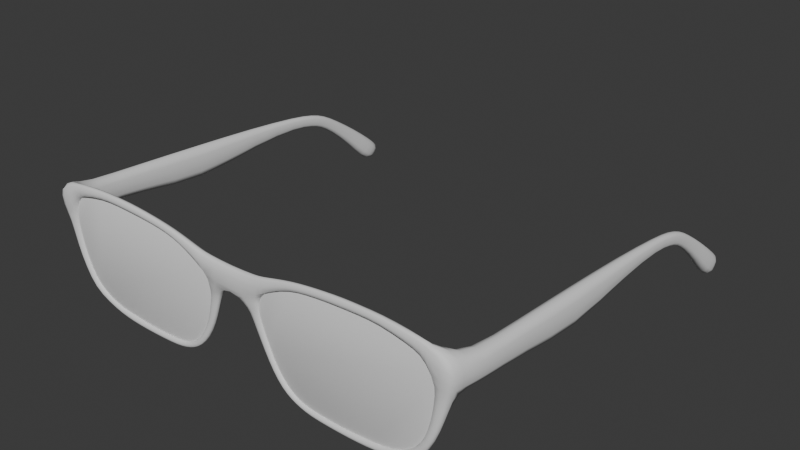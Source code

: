 # Source: Glasses.blend  (saved by Blender 4.0.36; exported with 4.5.12 LTS)
import bpy
from mathutils import Matrix  # noqa: F401  (used for matrix-valued properties, if any)

bpy.ops.wm.read_factory_settings(use_empty=True)
scene = bpy.context.scene
scene.name = 'Scene'

# ---- collections
col_collection = bpy.data.collections.new('Collection'); scene.collection.children.link(col_collection)
col_collection_2 = bpy.data.collections.new('Collection 2'); scene.collection.children.link(col_collection_2)

# ---- world
world_world = bpy.data.worlds.new('World'); scene.world = world_world
world_world.use_nodes = True; world_world.node_tree.nodes.clear()
_N = world_world.node_tree.nodes; _L = world_world.node_tree.links
n0 = _N.new('ShaderNodeOutputWorld'); n0.name = 'World Output'; n0.location = (300, 300)
n1 = _N.new('ShaderNodeBackground'); n1.name = 'Background'; n1.location = (10, 300)
n1.inputs[0].default_value = (0.05088, 0.05088, 0.05088, 1.0)
_L.new(n1.outputs[0], n0.inputs[0])
n0.is_active_output = True
world_world.color = (0.05088, 0.05088, 0.05088)
world_world.use_sun_shadow = False
world_world.sun_shadow_jitter_overblur = 0.0

# ---- meshes
me_cube_001 = bpy.data.meshes.new('Cube.001')
me_cube_001.from_pydata([(1.913, -0.3229, -0.1786), (1.981, -0.6021, 0.6222), (1.914, 0.1988, -0.178), (2.007, 0.08542, 0.6119), (1.819, 0.2031, -0.1689), (1.841, -0.1067, 0.7389), (1.819, -0.3185, -0.1694), (1.84, -0.5415, 0.7252), (1.973, 0.3957, 0.1312), (1.973, -0.3328, 0.1508), (1.838, -0.3328, 0.1508), (1.838, 0.3957, 0.1312), (1.911, 0.8545, 0.5367), (2.046, 0.8545, 0.5367), (2.046, 0.8835, 0.1765), (1.911, 0.8835, 0.1765), (1.915, 3.8, 0.4945), (2.042, 3.8, 0.4945), (2.042, 3.751, 0.1127), (1.915, 3.751, 0.1127), (1.909, 6.835, 0.4488), (2.048, 6.835, 0.4488), (2.048, 6.768, -0.0791), (1.909, 6.768, -0.0791), (1.927, 10.61, 0.3663), (2.03, 10.61, 0.3663), (2.03, 10.58, 0.09076), (1.927, 10.58, 0.09076), (1.945, 13.45, 0.2774), (2.012, 13.45, 0.2774), (2.012, 13.37, 0.1006), (1.945, 13.37, 0.1006), (1.942, 14.67, 0.2091), (2.014, 14.67, 0.2091), (2.014, 14.47, 0.02802), (1.942, 14.47, 0.02802), (1.942, 15.5, 0.1237), (2.014, 15.5, 0.1237), (2.014, 15.09, -0.02347), (1.942, 15.09, -0.02347), (1.942, 16.36, -0.02365), (2.014, 16.36, -0.02365), (2.014, 15.95, -0.1709), (1.942, 15.95, -0.1709), (1.931, 17.78, -0.2996), (2.026, 17.78, -0.2996), (2.026, 17.23, -0.4933), (1.931, 17.23, -0.4933), (1.916, 19.06, -0.5857), (2.041, 19.06, -0.5857), (2.041, 18.34, -0.8395), (1.916, 18.34, -0.8395), (1.924, 19.42, -0.6845), (2.033, 19.42, -0.6845), (2.033, 18.79, -0.9074), (1.924, 18.79, -0.9074), (1.949, 19.6, -0.7906), (2.008, 19.6, -0.7906), (2.008, 19.26, -0.9106), (1.949, 19.26, -0.9106), (2.023, 0.2485, 0.3354), (2.022, -0.4309, 0.3484), (1.838, -0.4895, 0.3554), (1.832, 0.2806, 0.3299), (2.046, 0.869, 0.3564), (1.911, 0.869, 0.3564), (2.042, 3.776, 0.3033), (1.915, 3.776, 0.3033), (2.048, 6.801, 0.1845), (1.909, 6.801, 0.1845), (2.03, 10.59, 0.2283), (1.927, 10.59, 0.2283), (2.012, 13.41, 0.1889), (1.945, 13.41, 0.1889), (2.014, 14.57, 0.1184), (1.942, 14.57, 0.1184), (2.014, 15.29, 0.05004), (1.942, 15.29, 0.05004), (2.014, 16.16, -0.09734), (1.942, 16.16, -0.09734), (2.026, 17.51, -0.3966), (1.931, 17.51, -0.3966), (2.041, 18.7, -0.7128), (1.916, 18.7, -0.7128), (2.033, 19.1, -0.7961), (1.924, 19.1, -0.7961), (2.008, 19.43, -0.8507), (1.949, 19.43, -0.8507), (1.777, -0.1926, 0.7496), (1.776, -0.4937, 0.7426), (1.772, -0.4715, 0.5415), (1.761, 0.01836, 0.5112), (1.645, -0.1852, 0.7735), (1.645, -0.5409, 0.7688), (1.644, -0.5065, 0.6028), (1.644, 0.05913, 0.6008), (1.429, -0.1874, 0.7992), (1.429, -0.4993, 0.7951), (1.426, -0.4764, 0.6774), (1.428, 0.02786, 0.6438), (1.259, -0.1819, 0.7943), (1.259, -0.4839, 0.7903), (1.256, -0.4616, 0.6765), (1.258, 0.02675, 0.6429), (1.096, -0.168, 0.7898), (1.095, -0.4837, 0.7857), (1.093, -0.4604, 0.6666), (1.095, 0.04976, 0.633), (0.9282, -0.1641, 0.7668), (0.9279, -0.4624, 0.7629), (0.9254, -0.4405, 0.6504), (0.9276, 0.04215, 0.6168), (0.7783, -0.1581, 0.7413), (0.778, -0.4498, 0.7374), (0.7756, -0.4283, 0.6274), (0.7778, 0.04369, 0.5939), (0.6095, -0.1446, 0.7034), (0.6091, -0.4519, 0.6993), (0.6066, -0.4292, 0.5834), (0.6088, 0.06765, 0.5498), (0.4537, -0.1261, 0.6493), (0.4533, -0.4683, 0.6447), (0.4589, -0.4353, 0.472), (0.4592, 0.1091, 0.4701), (0.319, -0.1113, 0.6057), (0.3182, -0.5233, 0.596), (0.3565, -0.4796, 0.3884), (0.3551, 0.1502, 0.3844), (1.849, -0.2907, -0.4488), (1.85, 0.1724, -0.4483), (1.766, 0.1762, -0.4401), (1.765, -0.2869, -0.4407), (1.748, -0.2877, -0.7259), (1.748, 0.1754, -0.726), (1.684, 0.1793, -0.6438), (1.683, -0.2838, -0.6437), (1.58, -0.2232, -0.8607), (1.581, 0.1183, -0.861), (1.554, 0.1211, -0.776), (1.554, -0.2204, -0.7756), (1.42, -0.2197, -0.9316), (1.421, 0.1218, -0.932), (1.41, 0.1246, -0.8398), (1.409, -0.2169, -0.8393), (1.268, -0.2254, -0.9594), (1.268, 0.1361, -0.96), (1.267, 0.1391, -0.8607), (1.267, -0.2224, -0.8601), (1.095, -0.2031, -0.9742), (1.095, 0.1255, -0.9748), (1.098, 0.1282, -0.8847), (1.098, -0.2003, -0.8841), (0.8939, -0.1857, -0.9734), (0.8941, 0.1218, -0.9739), (0.8973, 0.1244, -0.8896), (0.8971, -0.1832, -0.889), (0.721, -0.19, -0.9602), (0.7212, 0.1359, -0.9608), (0.7355, 0.1386, -0.874), (0.7353, -0.1873, -0.8733), (0.6164, -0.1712, -0.9248), (0.6165, 0.1263, -0.9254), (0.6396, 0.1287, -0.8516), (0.6395, -0.1687, -0.8509), (0.5277, -0.1764, -0.8731), (0.5276, 0.142, -0.8737), (0.5655, 0.1446, -0.8076), (0.5655, -0.1738, -0.8069), (0.4362, -0.1873, -0.7791), (0.436, 0.1594, -0.7798), (0.488, 0.1623, -0.7258), (0.4881, -0.1844, -0.7251), (0.3481, -0.1825, -0.6134), (0.3479, 0.1642, -0.614), (0.4028, 0.1671, -0.5674), (0.403, -0.1796, -0.5667), (0.2692, -0.1857, -0.3865), (0.269, 0.1787, -0.3872), (0.3297, 0.1818, -0.3473), (0.33, -0.1827, -0.3466), (0.2, -0.2359, -0.1211), (0.1996, 0.1236, -0.1218), (0.2833, 0.1276, -0.0876), (0.2837, -0.2319, -0.08682), (0.1549, -0.264, 0.0605), (0.1542, 0.1253, 0.05954), (0.2628, 0.1296, 0.06569), (0.2635, -0.2596, 0.06665), (0.1038, -0.3909, 0.158), (0.1028, 0.1564, 0.1566), (0.2688, 0.1629, 0.1763), (0.2697, -0.3844, 0.1778), (-0.0003505, -0.3611, 0.2339), (0.000104, 0.01222, 0.2406), (0.2862, 0.1306, 0.2606), (0.2852, -0.4546, 0.2634), (-0.0002016, -0.4697, 0.3548), (3.752e-05, 0.1866, 0.3359), (0.3162, 0.1392, 0.3231), (0.3154, -0.4848, 0.3264), (0.2353, -0.04409, 0.5815), (0.2367, -0.4935, 0.5708), (-6.084e-05, -0.4682, 0.5523), (-3.433e-05, -0.05407, 0.5523)], [], [(60, 8, 14, 64), (60, 3, 1, 61), (2, 0, 128, 129), (3, 5, 7, 1), (61, 1, 7, 62), (0, 9, 10, 6), (2, 8, 9, 0), (4, 11, 8, 2), (14, 15, 19, 18), (5, 3, 13, 12), (63, 5, 12, 65), (8, 11, 15, 14), (18, 19, 23, 22), (64, 14, 18, 66), (65, 12, 16, 67), (12, 13, 17, 16), (22, 23, 27, 26), (66, 18, 22, 68), (67, 16, 20, 69), (16, 17, 21, 20), (71, 24, 28, 73), (68, 22, 26, 70), (69, 20, 24, 71), (20, 21, 25, 24), (28, 29, 33, 32), (24, 25, 29, 28), (26, 27, 31, 30), (70, 26, 30, 72), (75, 32, 36, 77), (30, 31, 35, 34), (72, 30, 34, 74), (73, 28, 32, 75), (36, 37, 41, 40), (32, 33, 37, 36), (34, 35, 39, 38), (74, 34, 38, 76), (42, 43, 47, 46), (38, 39, 43, 42), (76, 38, 42, 78), (77, 36, 40, 79), (81, 44, 48, 83), (78, 42, 46, 80), (79, 40, 44, 81), (40, 41, 45, 44), (50, 51, 55, 54), (44, 45, 49, 48), (46, 47, 51, 50), (80, 46, 50, 82), (84, 54, 58, 86), (82, 50, 54, 84), (83, 48, 52, 85), (48, 49, 53, 52), (87, 56, 57, 86), (85, 52, 56, 87), (52, 53, 57, 56), (54, 55, 59, 58), (63, 11, 10, 62), (4, 6, 10, 11), (5, 63, 91, 88), (55, 85, 87, 59), (59, 87, 86, 58), (51, 83, 85, 55), (49, 82, 84, 53), (53, 84, 86, 57), (45, 80, 82, 49), (43, 79, 81, 47), (41, 78, 80, 45), (47, 81, 83, 51), (39, 77, 79, 43), (37, 76, 78, 41), (33, 74, 76, 37), (31, 73, 75, 35), (29, 72, 74, 33), (35, 75, 77, 39), (25, 70, 72, 29), (23, 69, 71, 27), (21, 68, 70, 25), (27, 71, 73, 31), (19, 67, 69, 23), (17, 66, 68, 21), (15, 65, 67, 19), (13, 64, 66, 17), (11, 63, 65, 15), (9, 61, 62, 10), (8, 60, 61, 9), (3, 60, 64, 13), (88, 91, 95, 92), (63, 62, 90, 91), (7, 5, 88, 89), (62, 7, 89, 90), (92, 95, 99, 96), (89, 88, 92, 93), (91, 90, 94, 95), (90, 89, 93, 94), (99, 98, 102, 103), (93, 92, 96, 97), (95, 94, 98, 99), (94, 93, 97, 98), (100, 103, 107, 104), (98, 97, 101, 102), (96, 99, 103, 100), (97, 96, 100, 101), (105, 104, 108, 109), (101, 100, 104, 105), (103, 102, 106, 107), (102, 101, 105, 106), (111, 110, 114, 115), (107, 106, 110, 111), (106, 105, 109, 110), (104, 107, 111, 108), (112, 115, 119, 116), (110, 109, 113, 114), (108, 111, 115, 112), (109, 108, 112, 113), (119, 118, 122, 123), (113, 112, 116, 117), (115, 114, 118, 119), (114, 113, 117, 118), (120, 123, 127, 124), (118, 117, 121, 122), (116, 119, 123, 120), (117, 116, 120, 121), (199, 198, 127, 126), (121, 120, 124, 125), (123, 122, 126, 127), (122, 121, 125, 126), (131, 130, 134, 135), (6, 4, 130, 131), (0, 6, 131, 128), (4, 2, 129, 130), (134, 133, 137, 138), (128, 131, 135, 132), (130, 129, 133, 134), (129, 128, 132, 133), (137, 136, 140, 141), (133, 132, 136, 137), (135, 134, 138, 139), (132, 135, 139, 136), (143, 142, 146, 147), (139, 138, 142, 143), (136, 139, 143, 140), (138, 137, 141, 142), (146, 145, 149, 150), (140, 143, 147, 144), (142, 141, 145, 146), (141, 140, 144, 145), (149, 148, 152, 153), (145, 144, 148, 149), (147, 146, 150, 151), (144, 147, 151, 148), (152, 155, 159, 156), (151, 150, 154, 155), (148, 151, 155, 152), (150, 149, 153, 154), (158, 157, 161, 162), (154, 153, 157, 158), (153, 152, 156, 157), (155, 154, 158, 159), (163, 162, 166, 167), (157, 156, 160, 161), (159, 158, 162, 163), (156, 159, 163, 160), (166, 165, 169, 170), (160, 163, 167, 164), (162, 161, 165, 166), (161, 160, 164, 165), (170, 169, 173, 174), (165, 164, 168, 169), (167, 166, 170, 171), (164, 167, 171, 168), (175, 174, 178, 179), (169, 168, 172, 173), (171, 170, 174, 175), (168, 171, 175, 172), (179, 178, 182, 183), (172, 175, 179, 176), (174, 173, 177, 178), (173, 172, 176, 177), (182, 181, 185, 186), (176, 179, 183, 180), (178, 177, 181, 182), (177, 176, 180, 181), (187, 186, 190, 191), (181, 180, 184, 185), (183, 182, 186, 187), (180, 183, 187, 184), (188, 191, 195, 192), (184, 187, 191, 188), (186, 185, 189, 190), (185, 184, 188, 189), (194, 193, 197, 198), (190, 189, 193, 194), (189, 188, 192, 193), (191, 190, 194, 195), (195, 194, 198, 199), (192, 195, 199, 196), (124, 127, 198, 200), (125, 124, 200, 201), (125, 201, 199, 126), (199, 201, 202, 196), (200, 203, 202, 201), (197, 203, 200, 198)])
me_cube_001.polygons.foreach_set('use_smooth', [True] * 202)
_uv = me_cube_001.uv_layers.new(name='UVMap')
_uv.uv.foreach_set('vector', [0.5733, 0.5, 0.5217, 0.5, 0.5217, 0.5, 0.5733, 0.5, 0.5733, 0.5, 0.625, 0.5, 0.625, 0.75, 0.5733, 0.75, 0.375, 0.5, 0.375, 0.75, 0.375, 0.75, 0.375, 0.5, 0.625, 0.5, 0.6593, 0.5, 0.6593, 0.75, 0.625, 0.75, 0.5733, 0.75, 0.625, 0.75, 0.625, 0.7843, 0.5733, 0.7843, 0.375, 0.75, 0.5217, 0.75, 0.5217, 0.7843, 0.375, 0.7843, 0.375, 0.5, 0.5217, 0.5, 0.5217, 0.75, 0.375, 0.75, 0.375, 0.4657, 0.5217, 0.4657, 0.5217, 0.5, 0.375, 0.5, 0.5217, 0.5, 0.5217, 0.4657, 0.5217, 0.4657, 0.5217, 0.5, 0.6593, 0.5, 0.625, 0.5, 0.625, 0.5, 0.6593, 0.5, 0.5733, 0.4657, 0.625, 0.4657, 0.625, 0.4657, 0.5733, 0.4657, 0.5217, 0.5, 0.5217, 0.4657, 0.5217, 0.4657, 0.5217, 0.5, 0.5217, 0.5, 0.5217, 0.4657, 0.5217, 0.4657, 0.5217, 0.5, 0.5733, 0.5, 0.5217, 0.5, 0.5217, 0.5, 0.5733, 0.5, 0.5733, 0.4657, 0.625, 0.4657, 0.625, 0.4657, 0.5733, 0.4657, 0.6593, 0.5, 0.625, 0.5, 0.625, 0.5, 0.6593, 0.5, 0.5217, 0.5, 0.5217, 0.4657, 0.5217, 0.4657, 0.5217, 0.5, 0.5733, 0.5, 0.5217, 0.5, 0.5217, 0.5, 0.5733, 0.5, 0.5733, 0.4657, 0.625, 0.4657, 0.625, 0.4657, 0.5733, 0.4657, 0.6593, 0.5, 0.625, 0.5, 0.625, 0.5, 0.6593, 0.5, 0.5733, 0.4657, 0.625, 0.4657, 0.625, 0.4657, 0.5733, 0.4657, 0.5733, 0.5, 0.5217, 0.5, 0.5217, 0.5, 0.5733, 0.5, 0.5733, 0.4657, 0.625, 0.4657, 0.625, 0.4657, 0.5733, 0.4657, 0.6593, 0.5, 0.625, 0.5, 0.625, 0.5, 0.6593, 0.5, 0.6593, 0.5, 0.625, 0.5, 0.625, 0.5, 0.6593, 0.5, 0.6593, 0.5, 0.625, 0.5, 0.625, 0.5, 0.6593, 0.5, 0.5217, 0.5, 0.5217, 0.4657, 0.5217, 0.4657, 0.5217, 0.5, 0.5733, 0.5, 0.5217, 0.5, 0.5217, 0.5, 0.5733, 0.5, 0.5733, 0.4657, 0.625, 0.4657, 0.625, 0.4657, 0.5733, 0.4657, 0.5217, 0.5, 0.5217, 0.4657, 0.5217, 0.4657, 0.5217, 0.5, 0.5733, 0.5, 0.5217, 0.5, 0.5217, 0.5, 0.5733, 0.5, 0.5733, 0.4657, 0.625, 0.4657, 0.625, 0.4657, 0.5733, 0.4657, 0.6593, 0.5, 0.625, 0.5, 0.625, 0.5, 0.6593, 0.5, 0.6593, 0.5, 0.625, 0.5, 0.625, 0.5, 0.6593, 0.5, 0.5217, 0.5, 0.5217, 0.4657, 0.5217, 0.4657, 0.5217, 0.5, 0.5733, 0.5, 0.5217, 0.5, 0.5217, 0.5, 0.5733, 0.5, 0.5217, 0.5, 0.5217, 0.4657, 0.5217, 0.4657, 0.5217, 0.5, 0.5217, 0.5, 0.5217, 0.4657, 0.5217, 0.4657, 0.5217, 0.5, 0.5733, 0.5, 0.5217, 0.5, 0.5217, 0.5, 0.5733, 0.5, 0.5733, 0.4657, 0.625, 0.4657, 0.625, 0.4657, 0.5733, 0.4657, 0.5733, 0.4657, 0.625, 0.4657, 0.625, 0.4657, 0.5733, 0.4657, 0.5733, 0.5, 0.5217, 0.5, 0.5217, 0.5, 0.5733, 0.5, 0.5733, 0.4657, 0.625, 0.4657, 0.625, 0.4657, 0.5733, 0.4657, 0.6593, 0.5, 0.625, 0.5, 0.625, 0.5, 0.6593, 0.5, 0.5217, 0.5, 0.5217, 0.4657, 0.5217, 0.4657, 0.5217, 0.5, 0.6593, 0.5, 0.625, 0.5, 0.625, 0.5, 0.6593, 0.5, 0.5217, 0.5, 0.5217, 0.4657, 0.5217, 0.4657, 0.5217, 0.5, 0.5733, 0.5, 0.5217, 0.5, 0.5217, 0.5, 0.5733, 0.5, 0.5733, 0.5, 0.5217, 0.5, 0.5217, 0.5, 0.5733, 0.5, 0.5733, 0.5, 0.5217, 0.5, 0.5217, 0.5, 0.5733, 0.5, 0.5733, 0.4657, 0.625, 0.4657, 0.625, 0.4657, 0.5733, 0.4657, 0.6593, 0.5, 0.625, 0.5, 0.625, 0.5, 0.6593, 0.5, 0.5733, 0.4657, 0.625, 0.4657, 0.625, 0.5, 0.5733, 0.5, 0.5733, 0.4657, 0.625, 0.4657, 0.625, 0.4657, 0.5733, 0.4657, 0.6593, 0.5, 0.625, 0.5, 0.625, 0.5, 0.6593, 0.5, 0.5217, 0.5, 0.5217, 0.4657, 0.5217, 0.4657, 0.5217, 0.5, 0.5733, 0.4657, 0.5217, 0.4657, 0.5217, 0.7843, 0.5733, 0.7843, 0.375, 0.4657, 0.375, 0.7843, 0.5217, 0.7843, 0.5217, 0.4657, 0.625, 0.4657, 0.5733, 0.4657, 0.5733, 0.4657, 0.625, 0.4657, 0.5217, 0.4657, 0.5733, 0.4657, 0.5733, 0.4657, 0.5217, 0.4657, 0.5217, 0.4657, 0.5733, 0.4657, 0.5733, 0.5, 0.5217, 0.5, 0.5217, 0.4657, 0.5733, 0.4657, 0.5733, 0.4657, 0.5217, 0.4657, 0.625, 0.5, 0.5733, 0.5, 0.5733, 0.5, 0.625, 0.5, 0.625, 0.5, 0.5733, 0.5, 0.5733, 0.5, 0.625, 0.5, 0.625, 0.5, 0.5733, 0.5, 0.5733, 0.5, 0.625, 0.5, 0.5217, 0.4657, 0.5733, 0.4657, 0.5733, 0.4657, 0.5217, 0.4657, 0.625, 0.5, 0.5733, 0.5, 0.5733, 0.5, 0.625, 0.5, 0.5217, 0.4657, 0.5733, 0.4657, 0.5733, 0.4657, 0.5217, 0.4657, 0.5217, 0.4657, 0.5733, 0.4657, 0.5733, 0.4657, 0.5217, 0.4657, 0.625, 0.5, 0.5733, 0.5, 0.5733, 0.5, 0.625, 0.5, 0.625, 0.5, 0.5733, 0.5, 0.5733, 0.5, 0.625, 0.5, 0.5217, 0.4657, 0.5733, 0.4657, 0.5733, 0.4657, 0.5217, 0.4657, 0.625, 0.5, 0.5733, 0.5, 0.5733, 0.5, 0.625, 0.5, 0.5217, 0.4657, 0.5733, 0.4657, 0.5733, 0.4657, 0.5217, 0.4657, 0.625, 0.5, 0.5733, 0.5, 0.5733, 0.5, 0.625, 0.5, 0.5217, 0.4657, 0.5733, 0.4657, 0.5733, 0.4657, 0.5217, 0.4657, 0.625, 0.5, 0.5733, 0.5, 0.5733, 0.5, 0.625, 0.5, 0.5217, 0.4657, 0.5733, 0.4657, 0.5733, 0.4657, 0.5217, 0.4657, 0.5217, 0.4657, 0.5733, 0.4657, 0.5733, 0.4657, 0.5217, 0.4657, 0.625, 0.5, 0.5733, 0.5, 0.5733, 0.5, 0.625, 0.5, 0.5217, 0.4657, 0.5733, 0.4657, 0.5733, 0.4657, 0.5217, 0.4657, 0.625, 0.5, 0.5733, 0.5, 0.5733, 0.5, 0.625, 0.5, 0.5217, 0.4657, 0.5733, 0.4657, 0.5733, 0.4657, 0.5217, 0.4657, 0.5217, 0.75, 0.5733, 0.75, 0.5733, 0.7843, 0.5217, 0.7843, 0.5217, 0.5, 0.5733, 0.5, 0.5733, 0.75, 0.5217, 0.75, 0.625, 0.5, 0.5733, 0.5, 0.5733, 0.5, 0.625, 0.5, 0.625, 0.4657, 0.5733, 0.4657, 0.5733, 0.4657, 0.625, 0.4657, 0.5733, 0.4657, 0.5733, 0.7843, 0.5733, 0.7843, 0.5733, 0.4657, 0.6593, 0.75, 0.6593, 0.5, 0.6593, 0.5, 0.6593, 0.75, 0.5733, 0.7843, 0.625, 0.7843, 0.625, 0.7843, 0.5733, 0.7843, 0.625, 0.4657, 0.5733, 0.4657, 0.5733, 0.4657, 0.625, 0.4657, 0.6593, 0.75, 0.6593, 0.5, 0.6593, 0.5, 0.6593, 0.75, 0.5733, 0.4657, 0.5733, 0.7843, 0.5733, 0.7843, 0.5733, 0.4657, 0.5733, 0.7843, 0.625, 0.7843, 0.625, 0.7843, 0.5733, 0.7843, 0.5733, 0.4657, 0.5733, 0.7843, 0.5733, 0.7843, 0.5733, 0.4657, 0.6593, 0.75, 0.6593, 0.5, 0.6593, 0.5, 0.6593, 0.75, 0.5733, 0.4657, 0.5733, 0.7843, 0.5733, 0.7843, 0.5733, 0.4657, 0.5733, 0.7843, 0.625, 0.7843, 0.625, 0.7843, 0.5733, 0.7843, 0.625, 0.4657, 0.5733, 0.4657, 0.5733, 0.4657, 0.625, 0.4657, 0.5733, 0.7843, 0.625, 0.7843, 0.625, 0.7843, 0.5733, 0.7843, 0.625, 0.4657, 0.5733, 0.4657, 0.5733, 0.4657, 0.625, 0.4657, 0.6593, 0.75, 0.6593, 0.5, 0.6593, 0.5, 0.6593, 0.75, 0.6593, 0.75, 0.6593, 0.5, 0.6593, 0.5, 0.6593, 0.75, 0.6593, 0.75, 0.6593, 0.5, 0.6593, 0.5, 0.6593, 0.75, 0.5733, 0.4657, 0.5733, 0.7843, 0.5733, 0.7843, 0.5733, 0.4657, 0.5733, 0.7843, 0.625, 0.7843, 0.625, 0.7843, 0.5733, 0.7843, 0.5733, 0.4657, 0.5733, 0.7843, 0.5733, 0.7843, 0.5733, 0.4657, 0.5733, 0.4657, 0.5733, 0.7843, 0.5733, 0.7843, 0.5733, 0.4657, 0.5733, 0.7843, 0.625, 0.7843, 0.625, 0.7843, 0.5733, 0.7843, 0.625, 0.4657, 0.5733, 0.4657, 0.5733, 0.4657, 0.625, 0.4657, 0.625, 0.4657, 0.5733, 0.4657, 0.5733, 0.4657, 0.625, 0.4657, 0.5733, 0.7843, 0.625, 0.7843, 0.625, 0.7843, 0.5733, 0.7843, 0.625, 0.4657, 0.5733, 0.4657, 0.5733, 0.4657, 0.625, 0.4657, 0.6593, 0.75, 0.6593, 0.5, 0.6593, 0.5, 0.6593, 0.75, 0.5733, 0.4657, 0.5733, 0.7843, 0.5733, 0.7843, 0.5733, 0.4657, 0.6593, 0.75, 0.6593, 0.5, 0.6593, 0.5, 0.6593, 0.75, 0.5733, 0.4657, 0.5733, 0.7843, 0.5733, 0.7843, 0.5733, 0.4657, 0.5733, 0.7843, 0.625, 0.7843, 0.625, 0.7843, 0.5733, 0.7843, 0.625, 0.4657, 0.5733, 0.4657, 0.5733, 0.4657, 0.625, 0.4657, 0.5733, 0.7843, 0.625, 0.7843, 0.625, 0.7843, 0.5733, 0.7843, 0.625, 0.4657, 0.5733, 0.4657, 0.5733, 0.4657, 0.625, 0.4657, 0.6593, 0.75, 0.6593, 0.5, 0.6593, 0.5, 0.6593, 0.75, 0.3407, 0.75, 0.3407, 0.5, 0.5733, 0.4657, 0.5733, 0.7843, 0.6593, 0.75, 0.6593, 0.5, 0.6593, 0.5, 0.6593, 0.75, 0.5733, 0.4657, 0.5733, 0.7843, 0.5733, 0.7843, 0.5733, 0.4657, 0.5733, 0.7843, 0.625, 0.7843, 0.625, 0.7843, 0.5733, 0.7843, 0.375, 0.7843, 0.375, 0.4657, 0.375, 0.4657, 0.375, 0.7843, 0.375, 0.7843, 0.375, 0.4657, 0.375, 0.4657, 0.375, 0.7843, 0.375, 0.75, 0.375, 0.7843, 0.375, 0.7843, 0.375, 0.75, 0.375, 0.4657, 0.375, 0.5, 0.375, 0.5, 0.375, 0.4657, 0.375, 0.4657, 0.375, 0.5, 0.375, 0.5, 0.375, 0.4657, 0.375, 0.75, 0.375, 0.7843, 0.375, 0.7843, 0.375, 0.75, 0.375, 0.4657, 0.375, 0.5, 0.375, 0.5, 0.375, 0.4657, 0.375, 0.5, 0.375, 0.75, 0.375, 0.75, 0.375, 0.5, 0.375, 0.5, 0.375, 0.75, 0.375, 0.75, 0.375, 0.5, 0.375, 0.5, 0.375, 0.75, 0.375, 0.75, 0.375, 0.5, 0.375, 0.7843, 0.375, 0.4657, 0.375, 0.4657, 0.375, 0.7843, 0.375, 0.75, 0.375, 0.7843, 0.375, 0.7843, 0.375, 0.75, 0.375, 0.7843, 0.375, 0.4657, 0.375, 0.4657, 0.375, 0.7843, 0.375, 0.7843, 0.375, 0.4657, 0.375, 0.4657, 0.375, 0.7843, 0.375, 0.75, 0.375, 0.7843, 0.375, 0.7843, 0.375, 0.75, 0.375, 0.4657, 0.375, 0.5, 0.375, 0.5, 0.375, 0.4657, 0.375, 0.4657, 0.375, 0.5, 0.375, 0.5, 0.375, 0.4657, 0.375, 0.75, 0.375, 0.7843, 0.375, 0.7843, 0.375, 0.75, 0.375, 0.4657, 0.375, 0.5, 0.375, 0.5, 0.375, 0.4657, 0.375, 0.5, 0.375, 0.75, 0.375, 0.75, 0.375, 0.5, 0.375, 0.5, 0.375, 0.75, 0.375, 0.75, 0.375, 0.5, 0.375, 0.5, 0.375, 0.75, 0.375, 0.75, 0.375, 0.5, 0.375, 0.7843, 0.375, 0.4657, 0.375, 0.4657, 0.375, 0.7843, 0.375, 0.75, 0.375, 0.7843, 0.375, 0.7843, 0.375, 0.75, 0.375, 0.75, 0.375, 0.7843, 0.375, 0.7843, 0.375, 0.75, 0.375, 0.7843, 0.375, 0.4657, 0.375, 0.4657, 0.375, 0.7843, 0.375, 0.75, 0.375, 0.7843, 0.375, 0.7843, 0.375, 0.75, 0.375, 0.4657, 0.375, 0.5, 0.375, 0.5, 0.375, 0.4657, 0.375, 0.4657, 0.375, 0.5, 0.375, 0.5, 0.375, 0.4657, 0.375, 0.4657, 0.375, 0.5, 0.375, 0.5, 0.375, 0.4657, 0.375, 0.5, 0.375, 0.75, 0.375, 0.75, 0.375, 0.5, 0.375, 0.7843, 0.375, 0.4657, 0.375, 0.4657, 0.375, 0.7843, 0.375, 0.7843, 0.375, 0.4657, 0.375, 0.4657, 0.375, 0.7843, 0.375, 0.5, 0.375, 0.75, 0.375, 0.75, 0.375, 0.5, 0.375, 0.7843, 0.375, 0.4657, 0.375, 0.4657, 0.375, 0.7843, 0.375, 0.75, 0.375, 0.7843, 0.375, 0.7843, 0.375, 0.75, 0.375, 0.4657, 0.375, 0.5, 0.375, 0.5, 0.375, 0.4657, 0.375, 0.75, 0.375, 0.7843, 0.375, 0.7843, 0.375, 0.75, 0.375, 0.4657, 0.375, 0.5, 0.375, 0.5, 0.375, 0.4657, 0.375, 0.5, 0.375, 0.75, 0.375, 0.75, 0.375, 0.5, 0.375, 0.4657, 0.375, 0.5, 0.375, 0.5, 0.375, 0.4657, 0.375, 0.5, 0.375, 0.75, 0.375, 0.75, 0.375, 0.5, 0.375, 0.7843, 0.375, 0.4657, 0.375, 0.4657, 0.375, 0.7843, 0.375, 0.75, 0.375, 0.7843, 0.375, 0.7843, 0.375, 0.75, 0.375, 0.7843, 0.375, 0.4657, 0.375, 0.4657, 0.375, 0.7843, 0.375, 0.5, 0.375, 0.75, 0.375, 0.75, 0.375, 0.5, 0.375, 0.7843, 0.375, 0.4657, 0.375, 0.4657, 0.375, 0.7843, 0.375, 0.75, 0.375, 0.7843, 0.375, 0.7843, 0.375, 0.75, 0.375, 0.7843, 0.375, 0.4657, 0.375, 0.4657, 0.375, 0.7843, 0.375, 0.75, 0.375, 0.7843, 0.375, 0.7843, 0.375, 0.75, 0.375, 0.4657, 0.375, 0.5, 0.375, 0.5, 0.375, 0.4657, 0.375, 0.5, 0.375, 0.75, 0.375, 0.75, 0.375, 0.5, 0.375, 0.4657, 0.375, 0.5, 0.375, 0.5, 0.375, 0.4657, 0.375, 0.75, 0.375, 0.7843, 0.375, 0.7843, 0.375, 0.75, 0.375, 0.4657, 0.375, 0.5, 0.375, 0.5, 0.375, 0.4657, 0.375, 0.5, 0.375, 0.75, 0.375, 0.75, 0.375, 0.5, 0.375, 0.7843, 0.375, 0.4657, 0.375, 0.4657, 0.375, 0.7843, 0.375, 0.5, 0.375, 0.75, 0.375, 0.75, 0.375, 0.5, 0.375, 0.7843, 0.375, 0.4657, 0.375, 0.4657, 0.375, 0.7843, 0.375, 0.75, 0.375, 0.7843, 0.375, 0.7843, 0.375, 0.75, 0.375, 0.75, 0.375, 0.7843, 0.375, 0.7843, 0.375, 0.75, 0.375, 0.75, 0.375, 0.7843, 0.375, 0.7843, 0.375, 0.75, 0.375, 0.4657, 0.375, 0.5, 0.375, 0.5, 0.375, 0.4657, 0.375, 0.5, 0.375, 0.75, 0.375, 0.75, 0.375, 0.5, 0.375, 0.4657, 0.375, 0.5, 0.375, 0.5, 0.375, 0.4657, 0.375, 0.4657, 0.375, 0.5, 0.375, 0.5, 0.375, 0.4657, 0.375, 0.5, 0.375, 0.75, 0.375, 0.75, 0.375, 0.5, 0.375, 0.7843, 0.375, 0.4657, 0.375, 0.4657, 0.375, 0.7843, 0.375, 0.7843, 0.375, 0.4657, 0.375, 0.4657, 0.375, 0.7843, 0.375, 0.75, 0.375, 0.7843, 0.375, 0.7843, 0.375, 0.75, 0.6593, 0.5, 0.5733, 0.4657, 0.3407, 0.5, 0.6593, 0.5, 0.6593, 0.75, 0.6593, 0.5, 0.6593, 0.5, 0.6593, 0.75, 0.6593, 0.75, 0.6593, 0.75, 0.3407, 0.75, 0.5733, 0.7843, 0.0, 0.0, 0.0, 0.0, 0.0, 0.0, 0.0, 0.0, 0.6593, 0.5, 0.375, 0.5, 0.375, 0.75, 0.0, 0.0, 0.0, 0.0, 0.0, 0.0, 0.0, 0.0, 0.0, 0.0])
me_cube_001.update()
me_cube_002 = bpy.data.meshes.new('Cube.002')
me_cube_002.from_pydata([(1.884, 0.005525, -0.1757), (1.884, -0.1026, -0.1764), (1.905, -0.1762, 0.1472), (1.905, 0.01283, 0.1285), (1.904, -0.2356, 0.3668), (1.898, -0.03529, 0.342), (1.833, -0.2483, 0.5672), (1.833, -0.125, 0.5656), (1.693, -0.2681, 0.6674), (1.694, -0.1226, 0.6671), (1.461, -0.2623, 0.7135), (1.461, -0.1346, 0.7133), (1.278, -0.2584, 0.7125), (1.278, -0.1348, 0.7123), (1.102, -0.2572, 0.7019), (1.102, -0.128, 0.7017), (0.9221, -0.2505, 0.6845), (0.9224, -0.1284, 0.6843), (0.7609, -0.2453, 0.6598), (0.7612, -0.1259, 0.6597), (0.579, -0.2414, 0.6125), (0.5793, -0.1156, 0.6123), (0.411, -0.2386, 0.5395), (0.4113, -0.09856, 0.5393), (0.2765, -0.2028, 0.4095), (0.2772, -0.03399, 0.4073), (1.811, -0.01962, -0.4549), (1.811, -0.1156, -0.4555), (1.722, -0.02073, -0.6739), (1.721, -0.1167, -0.6738), (1.586, -0.001395, -0.8114), (1.585, -0.0722, -0.811), (1.43, -0.0006695, -0.8801), (1.43, -0.07148, -0.8795), (1.3, 0.004988, -0.9029), (1.299, -0.06996, -0.9022), (1.118, 0.002729, -0.9287), (1.117, -0.04409, -0.9281), (0.9015, 0.001933, -0.934), (0.9012, -0.04054, -0.9334), (0.7273, 0.004885, -0.9171), (0.7271, -0.04138, -0.9164), (0.6241, 0.002844, -0.893), (0.624, -0.03754, -0.8923), (0.5444, 0.006139, -0.8456), (0.5444, -0.03858, -0.8449), (0.4609, 0.009794, -0.7576), (0.4611, -0.04079, -0.7568), (0.3693, 0.0108, -0.5869), (0.3695, -0.03979, -0.5862), (0.2811, 0.008034, -0.3679), (0.2814, -0.04623, -0.3672), (0.2309, 0.01847, -0.08824), (0.2314, -0.05607, -0.08739), (0.218, 0.01579, 0.07734), (0.2187, -0.08434, 0.07704), (0.224, 0.02077, 0.1978), (0.225, -0.12, 0.1975), (0.2275, -0.02057, 0.252), (0.227, -0.1839, 0.2585), (0.2491, -0.02771, 0.3411), (0.2507, -0.2043, 0.3405)], [], [(5, 3, 2, 4), (0, 1, 2, 3), (5, 4, 6, 7), (7, 6, 8, 9), (11, 10, 12, 13), (9, 8, 10, 11), (13, 12, 14, 15), (17, 16, 18, 19), (15, 14, 16, 17), (21, 20, 22, 23), (19, 18, 20, 21), (61, 60, 25, 24), (23, 22, 24, 25), (27, 26, 28, 29), (1, 0, 26, 27), (29, 28, 30, 31), (33, 32, 34, 35), (31, 30, 32, 33), (35, 34, 36, 37), (37, 36, 38, 39), (39, 38, 40, 41), (43, 42, 44, 45), (41, 40, 42, 43), (45, 44, 46, 47), (49, 48, 50, 51), (47, 46, 48, 49), (51, 50, 52, 53), (55, 54, 56, 57), (53, 52, 54, 55), (57, 56, 58, 59), (59, 58, 60, 61), (1, 27, 29, 31, 33, 35, 37, 39, 41, 43, 45, 47, 49, 51, 53, 55, 57, 59, 61, 24, 22, 20, 18, 16, 14, 12, 10, 8, 6, 4, 2), (3, 5, 7, 9, 11, 13, 15, 17, 19, 21, 23, 25, 60, 58, 56, 54, 52, 50, 48, 46, 44, 42, 40, 38, 36, 34, 32, 30, 28, 26, 0)])
me_cube_002.polygons.foreach_set('use_smooth', [True] * 33)
_uv = me_cube_002.uv_layers.new(name='UVMap')
_uv.uv.foreach_set('vector', [0.5733, 0.4657, 0.5217, 0.4657, 0.5217, 0.7843, 0.5733, 0.7843, 0.375, 0.4657, 0.375, 0.7843, 0.5217, 0.7843, 0.5217, 0.4657, 0.5733, 0.4657, 0.5733, 0.7843, 0.5733, 0.7843, 0.5733, 0.4657, 0.5733, 0.4657, 0.5733, 0.7843, 0.5733, 0.7843, 0.5733, 0.4657, 0.5733, 0.4657, 0.5733, 0.7843, 0.5733, 0.7843, 0.5733, 0.4657, 0.5733, 0.4657, 0.5733, 0.7843, 0.5733, 0.7843, 0.5733, 0.4657, 0.5733, 0.4657, 0.5733, 0.7843, 0.5733, 0.7843, 0.5733, 0.4657, 0.5733, 0.4657, 0.5733, 0.7843, 0.5733, 0.7843, 0.5733, 0.4657, 0.5733, 0.4657, 0.5733, 0.7843, 0.5733, 0.7843, 0.5733, 0.4657, 0.5733, 0.4657, 0.5733, 0.7843, 0.5733, 0.7843, 0.5733, 0.4657, 0.5733, 0.4657, 0.5733, 0.7843, 0.5733, 0.7843, 0.5733, 0.4657, 0.3407, 0.75, 0.3407, 0.5, 0.5733, 0.4657, 0.5733, 0.7843, 0.5733, 0.4657, 0.5733, 0.7843, 0.5733, 0.7843, 0.5733, 0.4657, 0.375, 0.7843, 0.375, 0.4657, 0.375, 0.4657, 0.375, 0.7843, 0.375, 0.7843, 0.375, 0.4657, 0.375, 0.4657, 0.375, 0.7843, 0.375, 0.7843, 0.375, 0.4657, 0.375, 0.4657, 0.375, 0.7843, 0.375, 0.7843, 0.375, 0.4657, 0.375, 0.4657, 0.375, 0.7843, 0.375, 0.7843, 0.375, 0.4657, 0.375, 0.4657, 0.375, 0.7843, 0.375, 0.7843, 0.375, 0.4657, 0.375, 0.4657, 0.375, 0.7843, 0.375, 0.7843, 0.375, 0.4657, 0.375, 0.4657, 0.375, 0.7843, 0.375, 0.7843, 0.375, 0.4657, 0.375, 0.4657, 0.375, 0.7843, 0.375, 0.7843, 0.375, 0.4657, 0.375, 0.4657, 0.375, 0.7843, 0.375, 0.7843, 0.375, 0.4657, 0.375, 0.4657, 0.375, 0.7843, 0.375, 0.7843, 0.375, 0.4657, 0.375, 0.4657, 0.375, 0.7843, 0.375, 0.7843, 0.375, 0.4657, 0.375, 0.4657, 0.375, 0.7843, 0.375, 0.7843, 0.375, 0.4657, 0.375, 0.4657, 0.375, 0.7843, 0.375, 0.7843, 0.375, 0.4657, 0.375, 0.4657, 0.375, 0.7843, 0.375, 0.7843, 0.375, 0.4657, 0.375, 0.4657, 0.375, 0.7843, 0.375, 0.7843, 0.375, 0.4657, 0.375, 0.4657, 0.375, 0.7843, 0.375, 0.7843, 0.375, 0.4657, 0.375, 0.4657, 0.375, 0.7843, 0.375, 0.7843, 0.375, 0.4657, 0.375, 0.4657, 0.375, 0.7843, 0.375, 0.7843, 0.375, 0.7843, 0.375, 0.7843, 0.375, 0.7843, 0.375, 0.7843, 0.375, 0.7843, 0.375, 0.7843, 0.375, 0.7843, 0.375, 0.7843, 0.375, 0.7843, 0.375, 0.7843, 0.375, 0.7843, 0.375, 0.7843, 0.375, 0.7843, 0.375, 0.7843, 0.375, 0.7843, 0.375, 0.7843, 0.375, 0.7843, 0.375, 0.7843, 0.5733, 0.7843, 0.5733, 0.7843, 0.5733, 0.7843, 0.5733, 0.7843, 0.5733, 0.7843, 0.5733, 0.7843, 0.5733, 0.7843, 0.5733, 0.7843, 0.5733, 0.7843, 0.5733, 0.7843, 0.5733, 0.7843, 0.5217, 0.7843, 0.5217, 0.4657, 0.5733, 0.4657, 0.5733, 0.4657, 0.5733, 0.4657, 0.5733, 0.4657, 0.5733, 0.4657, 0.5733, 0.4657, 0.5733, 0.4657, 0.5733, 0.4657, 0.5733, 0.4657, 0.5733, 0.4657, 0.5733, 0.4657, 0.3407, 0.5, 0.375, 0.4657, 0.375, 0.4657, 0.375, 0.4657, 0.375, 0.4657, 0.375, 0.4657, 0.375, 0.4657, 0.375, 0.4657, 0.375, 0.4657, 0.375, 0.4657, 0.375, 0.4657, 0.375, 0.4657, 0.375, 0.4657, 0.375, 0.4657, 0.375, 0.4657, 0.375, 0.4657, 0.375, 0.4657, 0.375, 0.4657, 0.375, 0.4657])
me_cube_002.update()

# ---- objects
ob_empty = bpy.data.objects.new('Empty', None)
ob_empty_001 = bpy.data.objects.new('Empty.001', None)
ob_frame = bpy.data.objects.new('Frame', me_cube_001)
ob_lens = bpy.data.objects.new('Lens', me_cube_002)

# ---- transforms, parenting, visibility, modifiers, constraints
ob_empty.location = (-0.1473, -2.812, -0.06647)
ob_empty.rotation_euler = (1.571, -0.0, 0.0)
ob_empty.scale = (1.062, 1.062, 1.062)
ob_empty.empty_display_type = 'IMAGE'
ob_empty.empty_display_size = 5.0
ob_empty.use_empty_image_alpha = True
ob_empty.color = (1.0, 1.0, 1.0, 0.25)
ob_empty.hide_render = True
ob_empty_001.location = (2.399, 0.0, 0.958)
ob_empty_001.rotation_euler = (1.571, -0.0, 4.712)
ob_empty_001.empty_display_type = 'IMAGE'
ob_empty_001.empty_display_size = 5.0
ob_empty_001.use_empty_image_alpha = True
ob_empty_001.color = (1.0, 1.0, 1.0, 0.25)
ob_empty_001.hide_render = True
ob_frame.location = (0.0, -1.418, 0.6332)
ob_frame.scale = (0.7692, 0.1492, 0.5093)
_m = ob_frame.modifiers.new('Mirror', 'MIRROR')
_m = ob_frame.modifiers.new('Subdivision', 'SUBSURF')
_m.levels = 3
_m.render_levels = 1
ob_lens.location = (0.0, -1.418, 0.6332)
ob_lens.scale = (0.7692, 0.1492, 0.5093)
_m = ob_lens.modifiers.new('Mirror', 'MIRROR')
_m = ob_lens.modifiers.new('Subdivision', 'SUBSURF')
_m.levels = 0
_m.render_levels = 0

# ---- collection membership
col_collection.objects.link(ob_empty)
col_collection.objects.link(ob_empty_001)
col_collection_2.objects.link(ob_frame)
col_collection_2.objects.link(ob_lens)

# ---- scene / render settings (as saved in the file)
scene.frame_start = 1; scene.frame_end = 250; scene.frame_set(5)
scene.render.engine = 'BLENDER_EEVEE_NEXT'
scene.cycles.sampling_pattern = 'TABULATED_SOBOL'
bpy.context.view_layer.update()

# ---- added for rendering (the .blend has no active camera and no usable light): camera, sun
cam_auto = bpy.data.cameras.new('AutoCamera')
cam_auto.lens = 50.0
cam_auto.sensor_width = 36.0
cam_auto.clip_end = 1000.0
ob_auto_camera = bpy.data.objects.new('AutoCamera', cam_auto)
scene.collection.objects.link(ob_auto_camera)
ob_auto_camera.location = (4.11975, -4.94439, 3.88428)
ob_auto_camera.rotation_euler = (1.09748, -7.21219e-08, 0.694738)
scene.camera = ob_auto_camera
light_auto_sun = bpy.data.lights.new('AutoSun', 'SUN')
light_auto_sun.energy = 3.0
light_auto_sun.angle = 0.0523599
ob_auto_sun = bpy.data.objects.new('AutoSun', light_auto_sun)
scene.collection.objects.link(ob_auto_sun)
ob_auto_sun.rotation_euler = (0.872665, 0.174533, 0.523599)
bpy.context.view_layer.update()
